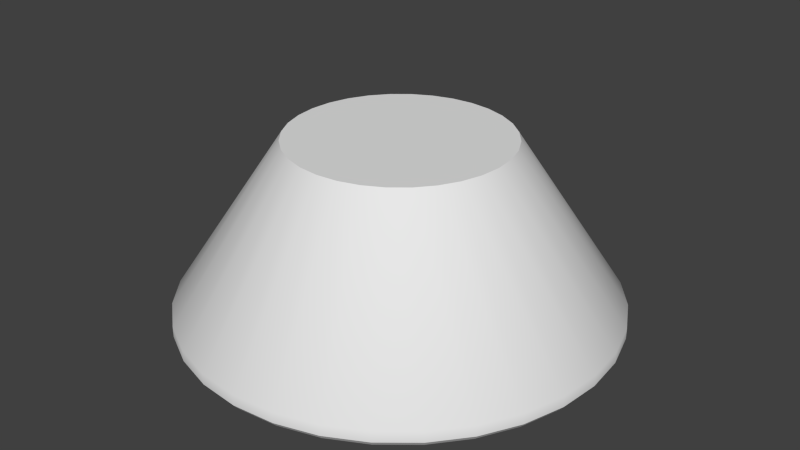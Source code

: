 # Source: ESC3C.blend  (saved by Blender 2.72.0; exported with 4.5.12 LTS)
import bpy
from mathutils import Matrix  # noqa: F401  (used for matrix-valued properties, if any)

bpy.ops.wm.read_factory_settings(use_empty=True)
scene = bpy.context.scene
scene.name = 'Scene'

# ---- collections
col_collection_1 = bpy.data.collections.new('Collection 1'); scene.collection.children.link(col_collection_1)

# ---- materials (node trees are filled in below, after node groups)
mat_esc3c = bpy.data.materials.new('ESC3C')
mat_esc3c.alpha_threshold = 0.0
mat_esc3c.use_transparent_shadow = False
mat_esc3c.roughness = 0.5

# ---- material node trees

# ---- world
world_world = bpy.data.worlds.new('World'); scene.world = world_world
world_world.color = (0.05088, 0.05088, 0.05088)
world_world.use_sun_shadow = False
world_world.sun_shadow_jitter_overblur = 0.0
world_world.cycles.sampling_method = 'MANUAL'
world_world.cycles.sample_map_resolution = 256

# ---- meshes
me_cone = bpy.data.meshes.new('Cone')
me_cone.from_pydata([(0.0, 2.0, -0.75), (0.0, 1.0, 0.75), (0.3902, 1.962, -0.75), (0.1951, 0.9808, 0.75), (0.7654, 1.848, -0.75), (0.3827, 0.9239, 0.75), (1.111, 1.663, -0.75), (0.5556, 0.8315, 0.75), (1.414, 1.414, -0.75), (0.7071, 0.7071, 0.75), (1.663, 1.111, -0.75), (0.8315, 0.5556, 0.75), (1.848, 0.7654, -0.75), (0.9239, 0.3827, 0.75), (1.962, 0.3902, -0.75), (0.9808, 0.1951, 0.75), (2.0, 1.51e-07, -0.75), (1.0, 7.55e-08, 0.75), (1.962, -0.3902, -0.75), (0.9808, -0.1951, 0.75), (1.848, -0.7654, -0.75), (0.9239, -0.3827, 0.75), (1.663, -1.111, -0.75), (0.8315, -0.5556, 0.75), (1.414, -1.414, -0.75), (0.7071, -0.7071, 0.75), (1.111, -1.663, -0.75), (0.5556, -0.8315, 0.75), (0.7654, -1.848, -0.75), (0.3827, -0.9239, 0.75), (0.3902, -1.962, -0.75), (0.1951, -0.9808, 0.75), (-6.517e-07, -2.0, -0.75), (-3.258e-07, -1.0, 0.75), (-0.3902, -1.962, -0.75), (-0.1951, -0.9808, 0.75), (-0.7654, -1.848, -0.75), (-0.3827, -0.9239, 0.75), (-1.111, -1.663, -0.75), (-0.5556, -0.8315, 0.75), (-1.414, -1.414, -0.75), (-0.7071, -0.7071, 0.75), (-1.663, -1.111, -0.75), (-0.8315, -0.5556, 0.75), (-1.848, -0.7654, -0.75), (-0.9239, -0.3827, 0.75), (-1.962, -0.3902, -0.75), (-0.9808, -0.1951, 0.75), (-2.0, 1.931e-06, -0.75), (-1.0, 9.656e-07, 0.75), (-1.962, 0.3902, -0.75), (-0.9808, 0.1951, 0.75), (-1.848, 0.7654, -0.75), (-0.9239, 0.3827, 0.75), (-1.663, 1.111, -0.75), (-0.8315, 0.5556, 0.75), (-1.414, 1.414, -0.75), (-0.7071, 0.7071, 0.75), (-1.111, 1.663, -0.75), (-0.5556, 0.8315, 0.75), (-0.7654, 1.848, -0.75), (-0.3827, 0.9239, 0.75), (-0.3902, 1.962, -0.75), (-0.1951, 0.9808, 0.75), (2.864e-09, 2.0, -0.85), (0.3902, 1.962, -0.85), (0.7654, 1.848, -0.85), (1.111, 1.663, -0.85), (1.414, 1.414, -0.85), (1.663, 1.111, -0.85), (1.848, 0.7654, -0.85), (1.962, 0.3902, -0.85), (2.0, 1.51e-07, -0.85), (1.962, -0.3902, -0.85), (1.848, -0.7654, -0.85), (1.663, -1.111, -0.85), (1.414, -1.414, -0.85), (1.111, -1.663, -0.85), (0.7654, -1.848, -0.85), (0.3902, -1.962, -0.85), (-6.488e-07, -2.0, -0.85), (-0.3902, -1.962, -0.85), (-0.7654, -1.848, -0.85), (-1.111, -1.663, -0.85), (-1.414, -1.414, -0.85), (-1.663, -1.111, -0.85), (-1.848, -0.7654, -0.85), (-1.962, -0.3902, -0.85), (-2.0, 1.931e-06, -0.85), (-1.962, 0.3902, -0.85), (-1.848, 0.7654, -0.85), (-1.663, 1.111, -0.85), (-1.414, 1.414, -0.85), (-1.111, 1.663, -0.85), (-0.7654, 1.848, -0.85), (-0.3902, 1.962, -0.85), (7.264e-09, 1.96, -0.9), (0.3824, 1.922, -0.9), (0.7501, 1.811, -0.9), (1.089, 1.63, -0.9), (1.386, 1.386, -0.9), (1.63, 1.089, -0.9), (1.811, 0.7501, -0.9), (1.922, 0.3824, -0.9), (1.96, 1.594e-07, -0.9), (1.922, -0.3824, -0.9), (1.811, -0.7501, -0.9), (1.63, -1.089, -0.9), (1.386, -1.386, -0.9), (1.089, -1.63, -0.9), (0.7501, -1.811, -0.9), (0.3824, -1.922, -0.9), (-6.314e-07, -1.96, -0.9), (-0.3824, -1.922, -0.9), (-0.7501, -1.811, -0.9), (-1.089, -1.63, -0.9), (-1.386, -1.386, -0.9), (-1.63, -1.089, -0.9), (-1.811, -0.7501, -0.9), (-1.922, -0.3824, -0.9), (-1.96, 1.904e-06, -0.9), (-1.922, 0.3824, -0.9), (-1.811, 0.7501, -0.9), (-1.63, 1.089, -0.9), (-1.386, 1.386, -0.9), (-1.089, 1.63, -0.9), (-0.7501, 1.811, -0.9), (-0.3824, 1.922, -0.9)], [], [(0, 1, 3, 2), (2, 3, 5, 4), (4, 5, 7, 6), (6, 7, 9, 8), (8, 9, 11, 10), (10, 11, 13, 12), (12, 13, 15, 14), (14, 15, 17, 16), (16, 17, 19, 18), (18, 19, 21, 20), (20, 21, 23, 22), (22, 23, 25, 24), (24, 25, 27, 26), (26, 27, 29, 28), (28, 29, 31, 30), (30, 31, 33, 32), (32, 33, 35, 34), (34, 35, 37, 36), (36, 37, 39, 38), (38, 39, 41, 40), (40, 41, 43, 42), (42, 43, 45, 44), (44, 45, 47, 46), (46, 47, 49, 48), (48, 49, 51, 50), (50, 51, 53, 52), (52, 53, 55, 54), (54, 55, 57, 56), (56, 57, 59, 58), (58, 59, 61, 60), (3, 1, 63, 61, 59, 57, 55, 53, 51, 49, 47, 45, 43, 41, 39, 37, 35, 33, 31, 29, 27, 25, 23, 21, 19, 17, 15, 13, 11, 9, 7, 5), (62, 63, 1, 0), (60, 61, 63, 62), (60, 62, 95, 94), (92, 93, 125, 124), (38, 40, 84, 83), (16, 18, 73, 72), (44, 46, 87, 86), (22, 24, 76, 75), (50, 52, 90, 89), (6, 8, 68, 67), (28, 30, 79, 78), (56, 58, 93, 92), (34, 36, 82, 81), (12, 14, 71, 70), (62, 0, 64, 95), (40, 42, 85, 84), (18, 20, 74, 73), (46, 48, 88, 87), (2, 4, 66, 65), (24, 26, 77, 76), (52, 54, 91, 90), (8, 10, 69, 68), (30, 32, 80, 79), (58, 60, 94, 93), (36, 38, 83, 82), (0, 2, 65, 64), (14, 16, 72, 71), (42, 44, 86, 85), (20, 22, 75, 74), (48, 50, 89, 88), (4, 6, 67, 66), (26, 28, 78, 77), (54, 56, 92, 91), (32, 34, 81, 80), (10, 12, 70, 69), (96, 97, 98, 99, 100, 101, 102, 103, 104, 105, 106, 107, 108, 109, 110, 111, 112, 113, 114, 115, 116, 117, 118, 119, 120, 121, 122, 123, 124, 125, 126, 127), (81, 82, 114, 113), (70, 71, 103, 102), (90, 91, 123, 122), (68, 69, 101, 100), (79, 80, 112, 111), (88, 89, 121, 120), (66, 67, 99, 98), (77, 78, 110, 109), (86, 87, 119, 118), (64, 65, 97, 96), (75, 76, 108, 107), (95, 64, 96, 127), (84, 85, 117, 116), (73, 74, 106, 105), (93, 94, 126, 125), (82, 83, 115, 114), (71, 72, 104, 103), (91, 92, 124, 123), (80, 81, 113, 112), (69, 70, 102, 101), (89, 90, 122, 121), (67, 68, 100, 99), (78, 79, 111, 110), (87, 88, 120, 119), (65, 66, 98, 97), (76, 77, 109, 108), (85, 86, 118, 117), (74, 75, 107, 106), (94, 95, 127, 126), (83, 84, 116, 115), (72, 73, 105, 104)])
me_cone.polygons.foreach_set('use_smooth', [True] * 98)
_uv = me_cone.uv_layers.new(name='UVMap')
_uv.uv.foreach_set('vector', [0.4192, 0.4788, 0.4574, 0.2705, 0.4809, 0.2738, 0.4634, 0.4844, 0.4634, 0.4844, 0.4809, 0.2738, 0.5046, 0.2748, 0.5078, 0.4856, 0.5078, 0.4856, 0.5046, 0.2748, 0.5282, 0.2734, 0.552, 0.4825, 0.552, 0.4825, 0.5282, 0.2734, 0.5515, 0.2697, 0.5957, 0.475, 0.5957, 0.475, 0.5515, 0.2697, 0.5743, 0.2637, 0.6383, 0.4633, 0.6383, 0.4633, 0.5743, 0.2637, 0.5963, 0.2556, 0.6794, 0.4476, 0.6794, 0.4476, 0.5963, 0.2556, 0.6174, 0.2454, 0.7188, 0.4278, 0.7188, 0.4278, 0.6174, 0.2454, 0.6373, 0.2331, 0.7559, 0.4044, 0.7559, 0.4044, 0.6373, 0.2331, 0.656, 0.219, 0.7905, 0.3775, 0.7905, 0.3775, 0.656, 0.219, 0.6731, 0.2032, 0.8222, 0.3474, 0.8222, 0.3474, 0.6731, 0.2032, 0.6885, 0.1857, 0.8508, 0.3144, 0.8508, 0.3144, 0.6885, 0.1857, 0.7021, 0.1669, 0.8759, 0.2788, 0.8759, 0.2788, 0.7021, 0.1669, 0.7138, 0.1469, 0.8974, 0.241, 0.8974, 0.241, 0.7138, 0.1469, 0.7235, 0.1259, 0.9152, 0.2014, 0.9152, 0.2014, 0.7235, 0.1259, 0.731, 0.104, 0.929, 0.1603, 0.929, 0.1603, 0.731, 0.104, 0.7363, 0.08157, 0.9392, 0.1182, 0.9392, 0.1182, 0.7363, 0.08157, 0.7394, 0.0586, 0.9463, 0.07506, 0.9463, 0.07506, 0.7394, 0.0586, 0.74, 0.03558, 0.9518, 0.03008, 0.03405, 0.03008, 0.2589, 0.03044, 0.2601, 0.05496, 0.04136, 0.0781, 0.04136, 0.0781, 0.2601, 0.05496, 0.2638, 0.0791, 0.05062, 0.1239, 0.05062, 0.1239, 0.2638, 0.0791, 0.2699, 0.1027, 0.06321, 0.1681, 0.06321, 0.1681, 0.2699, 0.1027, 0.2782, 0.1255, 0.07963, 0.2107, 0.07963, 0.2107, 0.2782, 0.1255, 0.2888, 0.1473, 0.09995, 0.2514, 0.09995, 0.2514, 0.2888, 0.1473, 0.3013, 0.1679, 0.1241, 0.2898, 0.1241, 0.2898, 0.3013, 0.1679, 0.3158, 0.1872, 0.1518, 0.3256, 0.1518, 0.3256, 0.3158, 0.1872, 0.3321, 0.2049, 0.1828, 0.3585, 0.1828, 0.3585, 0.3321, 0.2049, 0.3501, 0.2209, 0.2168, 0.3881, 0.2168, 0.3881, 0.3501, 0.2209, 0.3695, 0.235, 0.2534, 0.4141, 0.2534, 0.4141, 0.3695, 0.235, 0.3901, 0.2471, 0.2924, 0.4364, 0.2924, 0.4364, 0.3901, 0.2471, 0.4118, 0.2571, 0.3333, 0.4547, 0.8557, 0.8471, 0.8388, 0.864, 0.8189, 0.8773, 0.7969, 0.8864, 0.7734, 0.8911, 0.7495, 0.8911, 0.7261, 0.8864, 0.704, 0.8773, 0.6841, 0.864, 0.6672, 0.8471, 0.6539, 0.8272, 0.6448, 0.8051, 0.6401, 0.7817, 0.6401, 0.7578, 0.6448, 0.7343, 0.6539, 0.7123, 0.6672, 0.6924, 0.6841, 0.6755, 0.704, 0.6622, 0.7261, 0.6531, 0.7495, 0.6484, 0.7734, 0.6484, 0.7969, 0.6531, 0.8189, 0.6622, 0.8388, 0.6755, 0.8557, 0.6924, 0.869, 0.7123, 0.8781, 0.7343, 0.8828, 0.7578, 0.8828, 0.7817, 0.8781, 0.8051, 0.869, 0.8272, 0.3757, 0.4689, 0.4343, 0.265, 0.4574, 0.2705, 0.4192, 0.4788, 0.3333, 0.4547, 0.4118, 0.2571, 0.4343, 0.265, 0.3757, 0.4689, 0.3333, 0.4547, 0.3757, 0.4689, 0.3726, 0.4802, 0.3291, 0.4657, 0.2471, 0.4241, 0.2871, 0.4469, 0.2836, 0.4538, 0.243, 0.4306, 0.04136, 0.0781, 0.05062, 0.1239, 0.03889, 0.1268, 0.02935, 0.08034, 0.7559, 0.4044, 0.7905, 0.3775, 0.7981, 0.3862, 0.7626, 0.4138, 0.07963, 0.2107, 0.09995, 0.2514, 0.08959, 0.2573, 0.06872, 0.2156, 0.8508, 0.3144, 0.8759, 0.2788, 0.8856, 0.2849, 0.8598, 0.3214, 0.1518, 0.3256, 0.1828, 0.3585, 0.1746, 0.3671, 0.1428, 0.3334, 0.552, 0.4825, 0.5957, 0.475, 0.5982, 0.4863, 0.5535, 0.494, 0.9152, 0.2014, 0.929, 0.1603, 0.94, 0.1634, 0.9258, 0.2055, 0.2534, 0.4141, 0.2924, 0.4364, 0.2871, 0.4469, 0.2471, 0.4241, 0.9463, 0.07506, 0.9518, 0.03008, 0.9637, 0.03165, 0.9576, 0.07665, 0.6794, 0.4476, 0.7188, 0.4278, 0.7245, 0.4379, 0.6842, 0.4581, 0.3757, 0.4689, 0.4192, 0.4788, 0.4172, 0.4903, 0.3726, 0.4802, 0.05062, 0.1239, 0.06321, 0.1681, 0.05185, 0.172, 0.03889, 0.1268, 0.7905, 0.3775, 0.8222, 0.3474, 0.8306, 0.3553, 0.7981, 0.3862, 0.09995, 0.2514, 0.1241, 0.2898, 0.1143, 0.2967, 0.08959, 0.2573, 0.4634, 0.4844, 0.5078, 0.4856, 0.5081, 0.4972, 0.4625, 0.496, 0.8759, 0.2788, 0.8974, 0.241, 0.9076, 0.2461, 0.8856, 0.2849, 0.1828, 0.3585, 0.2168, 0.3881, 0.2095, 0.3974, 0.1746, 0.3671, 0.5957, 0.475, 0.6383, 0.4633, 0.6419, 0.4743, 0.5982, 0.4863, 0.929, 0.1603, 0.9392, 0.1182, 0.9504, 0.1204, 0.94, 0.1634, 0.2924, 0.4364, 0.3333, 0.4547, 0.3291, 0.4657, 0.2871, 0.4469, 0.03405, 0.03008, 0.04136, 0.0781, 0.02935, 0.08034, 0.02135, 0.03205, 0.4192, 0.4788, 0.4634, 0.4844, 0.4625, 0.496, 0.4172, 0.4903, 0.7188, 0.4278, 0.7559, 0.4044, 0.7626, 0.4138, 0.7245, 0.4379, 0.06321, 0.1681, 0.07963, 0.2107, 0.06872, 0.2156, 0.05185, 0.172, 0.8222, 0.3474, 0.8508, 0.3144, 0.8598, 0.3214, 0.8306, 0.3553, 0.1241, 0.2898, 0.1518, 0.3256, 0.1428, 0.3334, 0.1143, 0.2967, 0.5078, 0.4856, 0.552, 0.4825, 0.5535, 0.494, 0.5081, 0.4972, 0.8974, 0.241, 0.9152, 0.2014, 0.9258, 0.2055, 0.9076, 0.2461, 0.2168, 0.3881, 0.2534, 0.4141, 0.2471, 0.4241, 0.2095, 0.3974, 0.9392, 0.1182, 0.9463, 0.07506, 0.9576, 0.07665, 0.9504, 0.1204, 0.6383, 0.4633, 0.6794, 0.4476, 0.6842, 0.4581, 0.6419, 0.4743, 0.1566, 0.527, 0.1998, 0.5091, 0.2458, 0.5, 0.2926, 0.5, 0.3386, 0.5091, 0.3819, 0.527, 0.4208, 0.553, 0.4539, 0.5862, 0.48, 0.6251, 0.4979, 0.6684, 0.507, 0.7144, 0.507, 0.7612, 0.4979, 0.8071, 0.48, 0.8504, 0.4539, 0.8894, 0.4208, 0.9225, 0.3819, 0.9485, 0.3386, 0.9665, 0.2926, 0.9756, 0.2458, 0.9756, 0.1998, 0.9665, 0.1566, 0.9485, 0.1176, 0.9225, 0.08448, 0.8894, 0.05846, 0.8504, 0.04053, 0.8071, 0.03139, 0.7612, 0.03139, 0.7144, 0.04053, 0.6684, 0.05846, 0.6251, 0.08449, 0.5862, 0.1176, 0.553, 0.9576, 0.07665, 0.9637, 0.03165, 0.971, 0.03313, 0.9649, 0.07775, 0.6842, 0.4581, 0.7245, 0.4379, 0.7282, 0.4445, 0.6872, 0.465, 0.1746, 0.3671, 0.2095, 0.3974, 0.2047, 0.4035, 0.1692, 0.3727, 0.5982, 0.4863, 0.6419, 0.4743, 0.6443, 0.4815, 0.5999, 0.4938, 0.94, 0.1634, 0.9504, 0.1204, 0.9576, 0.1218, 0.9471, 0.1655, 0.1143, 0.2967, 0.1428, 0.3334, 0.1369, 0.3384, 0.108, 0.3011, 0.5081, 0.4972, 0.5535, 0.494, 0.5544, 0.5016, 0.5083, 0.5049, 0.9076, 0.2461, 0.9258, 0.2055, 0.9327, 0.2082, 0.9143, 0.2495, 0.06872, 0.2156, 0.08959, 0.2573, 0.08278, 0.2611, 0.06155, 0.2188, 0.4172, 0.4903, 0.4625, 0.496, 0.4619, 0.5037, 0.4159, 0.4979, 0.8598, 0.3214, 0.8856, 0.2849, 0.8919, 0.2889, 0.8658, 0.326, 0.3726, 0.4802, 0.4172, 0.4903, 0.4159, 0.4979, 0.3705, 0.4876, 0.03889, 0.1268, 0.05185, 0.172, 0.0444, 0.1745, 0.03123, 0.1287, 0.7981, 0.3862, 0.8306, 0.3553, 0.836, 0.3605, 0.803, 0.3919, 0.2871, 0.4469, 0.3291, 0.4657, 0.3263, 0.4728, 0.2836, 0.4538, 0.02135, 0.03205, 0.02935, 0.08034, 0.02149, 0.08182, 0.01333, 0.0339, 0.7245, 0.4379, 0.7626, 0.4138, 0.7669, 0.42, 0.7282, 0.4445, 0.2095, 0.3974, 0.2471, 0.4241, 0.243, 0.4306, 0.2047, 0.4035, 0.9504, 0.1204, 0.9576, 0.07665, 0.9649, 0.07775, 0.9576, 0.1218, 0.6419, 0.4743, 0.6842, 0.4581, 0.6872, 0.465, 0.6443, 0.4815, 0.1428, 0.3334, 0.1746, 0.3671, 0.1692, 0.3727, 0.1369, 0.3384, 0.5535, 0.494, 0.5982, 0.4863, 0.5999, 0.4938, 0.5544, 0.5016, 0.9258, 0.2055, 0.94, 0.1634, 0.9471, 0.1655, 0.9327, 0.2082, 0.08959, 0.2573, 0.1143, 0.2967, 0.108, 0.3011, 0.08278, 0.2611, 0.4625, 0.496, 0.5081, 0.4972, 0.5083, 0.5049, 0.4619, 0.5037, 0.8856, 0.2849, 0.9076, 0.2461, 0.9143, 0.2495, 0.8919, 0.2889, 0.05185, 0.172, 0.06872, 0.2156, 0.06155, 0.2188, 0.0444, 0.1745, 0.8306, 0.3553, 0.8598, 0.3214, 0.8658, 0.326, 0.836, 0.3605, 0.3291, 0.4657, 0.3726, 0.4802, 0.3705, 0.4876, 0.3263, 0.4728, 0.02935, 0.08034, 0.03889, 0.1268, 0.03123, 0.1287, 0.02149, 0.08182, 0.7626, 0.4138, 0.7981, 0.3862, 0.803, 0.3919, 0.7669, 0.42])
me_cone.materials.append(mat_esc3c)
me_cone.use_remesh_preserve_volume = False
me_cone.use_remesh_preserve_attributes = False
me_cone.use_mirror_vertex_groups = False
me_cone.update()

# ---- objects
ob_esc3c = bpy.data.objects.new('ESC3C', me_cone)

# ---- transforms, parenting, visibility, modifiers, constraints
ob_esc3c.location = (0.0, 0.0, 0.0)
ob_esc3c.lineart.crease_threshold = 0.0
_m = ob_esc3c.modifiers.new('EdgeSplit', 'EDGE_SPLIT')
_m.split_angle = 0.5934

# ---- collection membership
col_collection_1.objects.link(ob_esc3c)

# ---- scene / render settings (as saved in the file)
scene.frame_start = 1; scene.frame_end = 250; scene.frame_set(1)
scene.render.engine = 'BLENDER_EEVEE_NEXT'
scene.render.resolution_percentage = 50
scene.render.dither_intensity = 0.0
scene.cycles.use_denoising = False
scene.cycles.samples = 10
scene.cycles.sampling_pattern = 'TABULATED_SOBOL'
scene.cycles.light_sampling_threshold = 0.0
scene.cycles.use_adaptive_sampling = False
scene.cycles.use_light_tree = False
scene.cycles.blur_glossy = 0.0
scene.cycles.pixel_filter_type = 'GAUSSIAN'
scene.cycles.sample_clamp_indirect = 0.0
scene.view_settings.view_transform = 'Standard'
bpy.context.view_layer.update()

# ---- added for rendering (the .blend has no active camera and no usable light): camera, sun
cam_auto = bpy.data.cameras.new('AutoCamera')
cam_auto.lens = 50.0
cam_auto.sensor_width = 36.0
cam_auto.clip_end = 1000.0
ob_auto_camera = bpy.data.objects.new('AutoCamera', cam_auto)
scene.collection.objects.link(ob_auto_camera)
ob_auto_camera.location = (5.45196, -6.54235, 4.28657)
ob_auto_camera.rotation_euler = (1.09748, -7.21219e-08, 0.694738)
scene.camera = ob_auto_camera
light_auto_sun = bpy.data.lights.new('AutoSun', 'SUN')
light_auto_sun.energy = 3.0
light_auto_sun.angle = 0.0523599
ob_auto_sun = bpy.data.objects.new('AutoSun', light_auto_sun)
scene.collection.objects.link(ob_auto_sun)
ob_auto_sun.rotation_euler = (0.872665, 0.174533, 0.523599)
bpy.context.view_layer.update()
